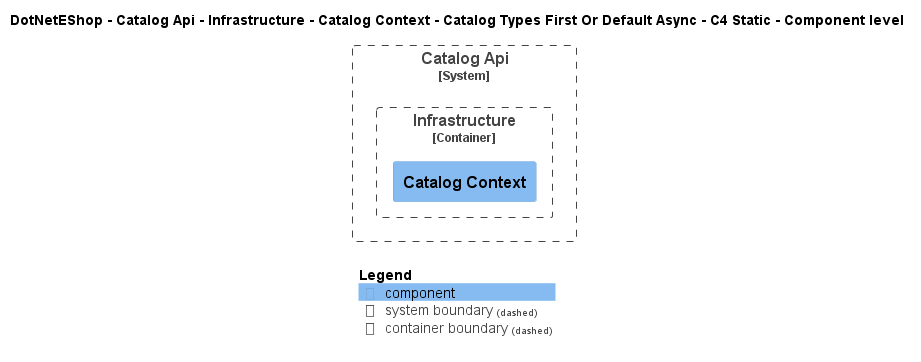

The diagram above was rendered by PlantUML. Its source (embedded in the PNG):
@startuml
!include ..\..\..\..\..\..\..\..\..\.c4s\C4_Component.puml

AddElementTag("c4interflow:lifecycle:new", $bgColor=green, $fontColor=#ffffff, $borderColor=green, $shadowing="False")
AddElementTag("c4interflow:lifecycle:changed", $bgColor=orange, $fontColor=#ffffff, $borderColor=orange, $shadowing="False")
AddElementTag("c4interflow:lifecycle:removed", $bgColor=red, $fontColor=#ffffff, $borderColor=red, $shadowing="False")

AddRelTag("c4interflow:lifecycle:new", $textColor=green, $lineColor=green)
AddRelTag("c4interflow:lifecycle:changed", $textColor=orange, $lineColor=orange)
AddRelTag("c4interflow:lifecycle:removed", $textColor=red, $lineColor=red)

SHOW_PERSON_PORTRAIT()
LAYOUT_TOP_DOWN()

skinparam linetype polyline

title DotNetEShop - Catalog Api - Infrastructure - Catalog Context - Catalog Types First Or Default Async - C4 Static - Component level


System_Boundary(DotNetEShop.SoftwareSystems.CatalogApi, "Catalog Api") {
    
Container_Boundary(DotNetEShop.SoftwareSystems.CatalogApi.Containers.Infrastructure, "Infrastructure") {
    Component(DotNetEShop.SoftwareSystems.CatalogApi.Containers.Infrastructure.Components.CatalogContext, "Catalog Context", "", "")
}
}



SHOW_LEGEND()
@enduml